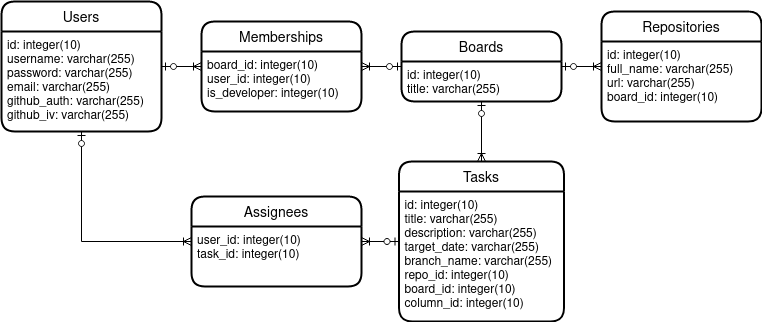

The diagram above was exported from draw.io. Its source (the exported page's mxGraphModel, read from the mxfile embedded in the PNG):
<mxGraphModel dx="2272" dy="805" grid="1" gridSize="10" guides="1" tooltips="1" connect="1" arrows="1" fold="1" page="1" pageScale="1" pageWidth="850" pageHeight="1100" math="0" shadow="0">
  <root>
    <mxCell id="0" />
    <mxCell id="1" parent="0" />
    <mxCell id="oyNJKvn3J9c_RG1xSgt6-14" value="Boards" style="swimlane;childLayout=stackLayout;horizontal=1;startSize=30;horizontalStack=0;rounded=1;fontSize=14;fontStyle=0;strokeWidth=2;resizeParent=0;resizeLast=1;shadow=0;dashed=0;align=center;" parent="1" vertex="1">
      <mxGeometry x="-400" y="70" width="160" height="70" as="geometry" />
    </mxCell>
    <mxCell id="oyNJKvn3J9c_RG1xSgt6-15" value="id: integer(10)&#10;title: varchar(255)" style="align=left;strokeColor=none;fillColor=none;spacingLeft=4;fontSize=12;verticalAlign=top;resizable=0;rotatable=0;part=1;" parent="oyNJKvn3J9c_RG1xSgt6-14" vertex="1">
      <mxGeometry y="30" width="160" height="40" as="geometry" />
    </mxCell>
    <mxCell id="oyNJKvn3J9c_RG1xSgt6-16" value="Repositories" style="swimlane;childLayout=stackLayout;horizontal=1;startSize=30;horizontalStack=0;rounded=1;fontSize=14;fontStyle=0;strokeWidth=2;resizeParent=0;resizeLast=1;shadow=0;dashed=0;align=center;" parent="1" vertex="1">
      <mxGeometry x="-200" y="50" width="160" height="110" as="geometry" />
    </mxCell>
    <mxCell id="oyNJKvn3J9c_RG1xSgt6-17" value="id: integer(10)&#10;full_name: varchar(255)&#10;url: varchar(255)&#10;board_id: integer(10)&#10;" style="align=left;strokeColor=none;fillColor=none;spacingLeft=4;fontSize=12;verticalAlign=top;resizable=0;rotatable=0;part=1;" parent="oyNJKvn3J9c_RG1xSgt6-16" vertex="1">
      <mxGeometry y="30" width="160" height="80" as="geometry" />
    </mxCell>
    <mxCell id="oyNJKvn3J9c_RG1xSgt6-18" value="Users" style="swimlane;childLayout=stackLayout;horizontal=1;startSize=30;horizontalStack=0;rounded=1;fontSize=14;fontStyle=0;strokeWidth=2;resizeParent=0;resizeLast=1;shadow=0;dashed=0;align=center;" parent="1" vertex="1">
      <mxGeometry x="-800" y="40" width="160" height="130" as="geometry" />
    </mxCell>
    <mxCell id="oyNJKvn3J9c_RG1xSgt6-19" value="id: integer(10)&#10;username: varchar(255)&#10;password: varchar(255)&#10;email: varchar(255)&#10;github_auth: varchar(255)&#10;github_iv: varchar(255)" style="align=left;strokeColor=none;fillColor=none;spacingLeft=4;fontSize=12;verticalAlign=top;resizable=0;rotatable=0;part=1;" parent="oyNJKvn3J9c_RG1xSgt6-18" vertex="1">
      <mxGeometry y="30" width="160" height="100" as="geometry" />
    </mxCell>
    <mxCell id="oyNJKvn3J9c_RG1xSgt6-20" value="Tasks" style="swimlane;childLayout=stackLayout;horizontal=1;startSize=30;horizontalStack=0;rounded=1;fontSize=14;fontStyle=0;strokeWidth=2;resizeParent=0;resizeLast=1;shadow=0;dashed=0;align=center;" parent="1" vertex="1">
      <mxGeometry x="-402.5" y="200" width="165" height="160" as="geometry" />
    </mxCell>
    <mxCell id="oyNJKvn3J9c_RG1xSgt6-21" value="id: integer(10)&#10;title: varchar(255)&#10;description: varchar(255)&#10;target_date: varchar(255)&#10;branch_name: varchar(255)&#10;repo_id: integer(10)&#10;board_id: integer(10)&#10;column_id: integer(10)" style="align=left;strokeColor=none;fillColor=none;spacingLeft=4;fontSize=12;verticalAlign=top;resizable=0;rotatable=0;part=1;" parent="oyNJKvn3J9c_RG1xSgt6-20" vertex="1">
      <mxGeometry y="30" width="165" height="130" as="geometry" />
    </mxCell>
    <mxCell id="oyNJKvn3J9c_RG1xSgt6-23" value="Memberships" style="swimlane;childLayout=stackLayout;horizontal=1;startSize=30;horizontalStack=0;rounded=1;fontSize=14;fontStyle=0;strokeWidth=2;resizeParent=0;resizeLast=1;shadow=0;dashed=0;align=center;" parent="1" vertex="1">
      <mxGeometry x="-600" y="60" width="160" height="90" as="geometry" />
    </mxCell>
    <mxCell id="oyNJKvn3J9c_RG1xSgt6-24" value="board_id: integer(10)&#10;user_id: integer(10)&#10;is_developer: integer(10)&#10;" style="align=left;strokeColor=none;fillColor=none;spacingLeft=4;fontSize=12;verticalAlign=top;resizable=0;rotatable=0;part=1;fontStyle=0" parent="oyNJKvn3J9c_RG1xSgt6-23" vertex="1">
      <mxGeometry y="30" width="160" height="60" as="geometry" />
    </mxCell>
    <mxCell id="oyNJKvn3J9c_RG1xSgt6-47" value="Assignees" style="swimlane;childLayout=stackLayout;horizontal=1;startSize=30;horizontalStack=0;rounded=1;fontSize=14;fontStyle=0;strokeWidth=2;resizeParent=0;resizeLast=1;shadow=0;dashed=0;align=center;" parent="1" vertex="1">
      <mxGeometry x="-610" y="235" width="170" height="90" as="geometry" />
    </mxCell>
    <mxCell id="oyNJKvn3J9c_RG1xSgt6-48" value="user_id: integer(10)&#10;task_id: integer(10)&#10;" style="align=left;strokeColor=none;fillColor=none;spacingLeft=4;fontSize=12;verticalAlign=top;resizable=0;rotatable=0;part=1;" parent="oyNJKvn3J9c_RG1xSgt6-47" vertex="1">
      <mxGeometry y="30" width="170" height="60" as="geometry" />
    </mxCell>
    <mxCell id="oyNJKvn3J9c_RG1xSgt6-49" value="" style="edgeStyle=entityRelationEdgeStyle;fontSize=11;html=1;endArrow=ERoneToMany;exitX=0;exitY=0.5;exitDx=0;exitDy=0;rounded=0;endFill=0;startFill=1;startArrow=ERzeroToOne;" parent="1" source="oyNJKvn3J9c_RG1xSgt6-14" target="oyNJKvn3J9c_RG1xSgt6-23" edge="1">
      <mxGeometry width="100" height="100" relative="1" as="geometry">
        <mxPoint x="-500" y="410" as="sourcePoint" />
        <mxPoint x="-400" y="310" as="targetPoint" />
      </mxGeometry>
    </mxCell>
    <mxCell id="oyNJKvn3J9c_RG1xSgt6-51" value="" style="edgeStyle=entityRelationEdgeStyle;fontSize=11;html=1;endArrow=ERoneToMany;entryX=0;entryY=0.5;entryDx=0;entryDy=0;rounded=0;endFill=0;startFill=1;startArrow=ERzeroToOne;" parent="1" source="oyNJKvn3J9c_RG1xSgt6-18" target="oyNJKvn3J9c_RG1xSgt6-23" edge="1">
      <mxGeometry width="100" height="100" relative="1" as="geometry">
        <mxPoint x="-320.0000000000002" y="75" as="sourcePoint" />
        <mxPoint x="-400.0000000000002" y="75" as="targetPoint" />
      </mxGeometry>
    </mxCell>
    <mxCell id="oyNJKvn3J9c_RG1xSgt6-52" value="" style="edgeStyle=entityRelationEdgeStyle;fontSize=11;html=1;endArrow=ERoneToMany;rounded=0;endFill=0;startFill=1;startArrow=ERzeroToOne;" parent="1" source="oyNJKvn3J9c_RG1xSgt6-20" target="oyNJKvn3J9c_RG1xSgt6-47" edge="1">
      <mxGeometry width="100" height="100" relative="1" as="geometry">
        <mxPoint x="-320.0000000000002" y="75" as="sourcePoint" />
        <mxPoint x="-400.0000000000002" y="75" as="targetPoint" />
      </mxGeometry>
    </mxCell>
    <mxCell id="oyNJKvn3J9c_RG1xSgt6-57" style="edgeStyle=orthogonalEdgeStyle;rounded=0;orthogonalLoop=1;jettySize=auto;html=1;entryX=0.5;entryY=0;entryDx=0;entryDy=0;endArrow=ERoneToMany;endFill=0;startFill=1;startArrow=ERzeroToOne;exitX=0.5;exitY=1;exitDx=0;exitDy=0;" parent="1" source="oyNJKvn3J9c_RG1xSgt6-15" target="oyNJKvn3J9c_RG1xSgt6-20" edge="1">
      <mxGeometry relative="1" as="geometry">
        <mxPoint x="-320" y="310" as="sourcePoint" />
        <mxPoint x="-240" y="180" as="targetPoint" />
      </mxGeometry>
    </mxCell>
    <mxCell id="oyNJKvn3J9c_RG1xSgt6-58" style="edgeStyle=orthogonalEdgeStyle;rounded=0;orthogonalLoop=1;jettySize=auto;html=1;entryX=0;entryY=0.25;entryDx=0;entryDy=0;endArrow=ERoneToMany;endFill=0;exitX=0.5;exitY=1;exitDx=0;exitDy=0;startFill=1;startArrow=ERzeroToOne;" parent="1" source="oyNJKvn3J9c_RG1xSgt6-19" target="oyNJKvn3J9c_RG1xSgt6-48" edge="1">
      <mxGeometry relative="1" as="geometry">
        <mxPoint x="-240.00000000000023" y="270.0000000000002" as="sourcePoint" />
        <mxPoint x="-240.00000000000023" y="359.9999999999998" as="targetPoint" />
      </mxGeometry>
    </mxCell>
    <mxCell id="oyNJKvn3J9c_RG1xSgt6-59" style="edgeStyle=orthogonalEdgeStyle;rounded=0;orthogonalLoop=1;jettySize=auto;html=1;endArrow=ERoneToMany;endFill=0;startFill=1;startArrow=ERzeroToOne;" parent="1" source="oyNJKvn3J9c_RG1xSgt6-14" target="oyNJKvn3J9c_RG1xSgt6-16" edge="1">
      <mxGeometry relative="1" as="geometry">
        <mxPoint x="-240" y="270.0000000000001" as="sourcePoint" />
        <mxPoint x="-240" y="360.0000000000001" as="targetPoint" />
      </mxGeometry>
    </mxCell>
  </root>
</mxGraphModel>